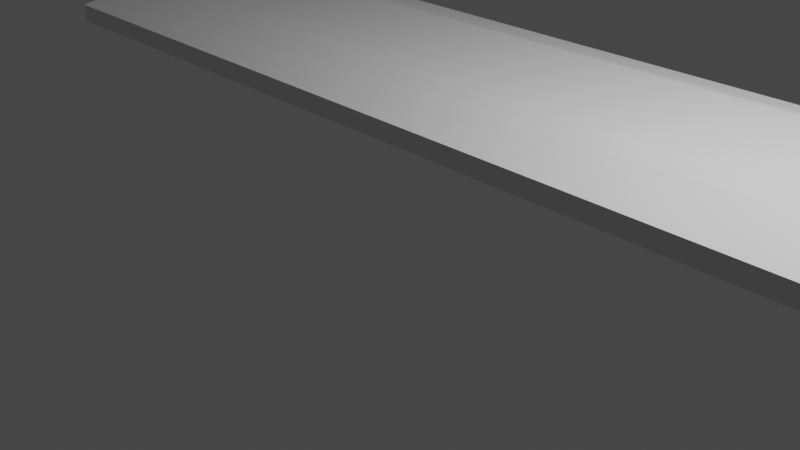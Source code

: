 # Source: tablichka.blend  (saved by Blender 3.0.42; exported with 4.5.12 LTS)
import bpy
from mathutils import Matrix  # noqa: F401  (used for matrix-valued properties, if any)

bpy.ops.wm.read_factory_settings(use_empty=True)
scene = bpy.context.scene
scene.name = 'Scene'

# ---- collections
col_collection = bpy.data.collections.new('Collection'); scene.collection.children.link(col_collection)

# ---- world
world_world = bpy.data.worlds.new('World'); scene.world = world_world
world_world.use_nodes = True; world_world.node_tree.nodes.clear()
_N = world_world.node_tree.nodes; _L = world_world.node_tree.links
n0 = _N.new('ShaderNodeOutputWorld'); n0.name = 'World Output'; n0.location = (300, 300)
n1 = _N.new('ShaderNodeBackground'); n1.name = 'Background'; n1.location = (10, 300)
n1.inputs[0].default_value = (0.05088, 0.05088, 0.05088, 1.0)
_L.new(n1.outputs[0], n0.inputs[0])
n0.is_active_output = True
world_world.color = (0.05088, 0.05088, 0.05088)
world_world.use_sun_shadow = False
world_world.sun_shadow_jitter_overblur = 0.0

# ---- cameras
cam_camera = bpy.data.cameras.new('Camera')
cam_camera.clip_end = 100.0
cam_camera.ortho_scale = 7.314

# ---- lights
light_light = bpy.data.lights.new('Light', 'POINT')
light_light.transmission_factor = 0.0
light_light.energy = 1000.0
light_light.shadow_soft_size = 0.1
light_light.shadow_maximum_resolution = 0.006
light_light.use_absolute_resolution = True

# ---- meshes
me_x = bpy.data.meshes.new('Куб')
me_x.from_pydata([(-5.803, -1.736, 0.2296), (-5.803, -1.736, 0.4544), (-5.803, 1.736, 0.2296), (-5.803, 1.736, 0.4544), (5.803, -1.736, 0.2296), (5.803, -1.736, 0.4544), (5.803, 1.736, 0.2296), (5.803, 1.736, 0.4544), (-5.784, -0.8589, 0.607), (-5.807, 0.9339, 0.6156), (5.787, -0.8789, 0.6881), (5.804, 0.9042, 0.6934)], [], [(0, 1, 3, 2), (2, 3, 7, 6), (6, 7, 5, 4), (4, 5, 1, 0), (2, 6, 4, 0), (3, 1, 8, 9), (11, 9, 8, 10), (1, 5, 10, 8), (7, 3, 9, 11), (5, 7, 11, 10)])
_uv = me_x.uv_layers.new(name='UVКарта')
_uv.uv.foreach_set('vector', [0.375, 0.0, 0.625, 0.0, 0.625, 0.25, 0.375, 0.25, 0.375, 0.25, 0.625, 0.25, 0.625, 0.5, 0.375, 0.5, 0.375, 0.5, 0.625, 0.5, 0.625, 0.75, 0.375, 0.75, 0.375, 0.75, 0.625, 0.75, 0.625, 1.0, 0.375, 1.0, 0.125, 0.5, 0.375, 0.5, 0.375, 0.75, 0.125, 0.75, 0.625, 0.25, 0.625, 0.0, 0.625, 0.0, 0.625, 0.25, 0.625, 0.5, 0.875, 0.5, 0.875, 0.75, 0.625, 0.75, 0.625, 1.0, 0.625, 0.75, 0.625, 0.75, 0.625, 1.0, 0.625, 0.5, 0.625, 0.25, 0.625, 0.25, 0.625, 0.5, 0.625, 0.75, 0.625, 0.5, 0.625, 0.5, 0.625, 0.75])
me_x.use_remesh_fix_poles = True
me_x.use_remesh_preserve_attributes = False
me_x.update()

# ---- objects
ob_light = bpy.data.objects.new('Light', light_light)
ob_camera = bpy.data.objects.new('Camera', cam_camera)
ob_x = bpy.data.objects.new('Куб', me_x)

# ---- transforms, parenting, visibility, modifiers, constraints
ob_light.location = (4.076, 1.005, 5.904)
ob_light.rotation_euler = (0.6503, 0.05522, 1.866)
ob_light.lock_rotations_4d = False
ob_light.empty_display_type = 'ARROWS'
ob_light.color = (0.0, 0.0, 0.0, 0.0)
ob_light.lineart.crease_threshold = 0.0
ob_camera.location = (7.359, -6.926, 4.958)
ob_camera.rotation_euler = (1.109, 0.0, 0.8149)
ob_camera.lock_rotations_4d = False
ob_camera.empty_display_type = 'ARROWS'
ob_camera.color = (0.0, 0.0, 0.0, 0.0)
ob_camera.display_type = 'WIRE'
ob_camera.lineart.crease_threshold = 0.0
ob_x.location = (-0.5995, 1.879, 0.4544)

# ---- collection membership
col_collection.objects.link(ob_light)
col_collection.objects.link(ob_camera)
col_collection.objects.link(ob_x)

# ---- scene / render settings (as saved in the file)
scene.camera = ob_camera
scene.frame_start = 1; scene.frame_end = 250; scene.frame_set(1)
scene.render.engine = 'BLENDER_EEVEE_NEXT'
scene.cycles.sampling_pattern = 'TABULATED_SOBOL'
scene.cycles.use_light_tree = False
scene.view_settings.view_transform = 'Filmic'
bpy.context.view_layer.update()
